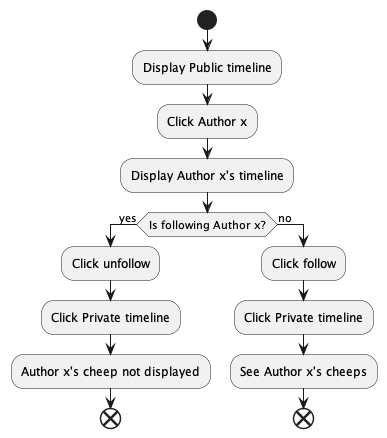

The diagram above was rendered by PlantUML. Its source (embedded in the PNG):
@startuml
start
:Display Public timeline;
:Click Author x;
:Display Author x's timeline;
if (Is following Author x?) then (yes)
    :Click unfollow;
    :Click Private timeline;
    :Author x's cheep not displayed;
    end
else (no)
    :Click follow;
    :Click Private timeline;
    :See Author x's cheeps;
    end
endif
@enduml